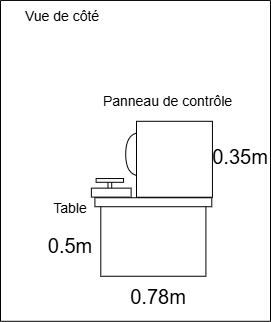

The diagram above was exported from draw.io. Its source (the exported page's mxGraphModel, read from the mxfile embedded in the PNG):
<mxGraphModel dx="606" dy="647" grid="1" gridSize="10" guides="1" tooltips="1" connect="1" arrows="1" fold="1" page="1" pageScale="1" pageWidth="1100" pageHeight="850" math="0" shadow="0">
  <root>
    <mxCell id="0" />
    <mxCell id="1" parent="0" />
    <mxCell id="237" value="" style="shape=or;whiteSpace=wrap;html=1;rotation=-180;" parent="1" vertex="1">
      <mxGeometry x="725.23" y="277.21" width="14.77" height="43.13" as="geometry" />
    </mxCell>
    <mxCell id="239" value="" style="rounded=0;whiteSpace=wrap;html=1;direction=south;rotation=-180;" parent="1" vertex="1">
      <mxGeometry x="707.48" y="325.8" width="3.74" height="14.6" as="geometry" />
    </mxCell>
    <mxCell id="220" value="" style="rounded=0;whiteSpace=wrap;html=1;direction=south;rotation=-90;fillColor=none;" parent="1" vertex="1">
      <mxGeometry x="715.23" y="330.57" width="75.25" height="105.11" as="geometry" />
    </mxCell>
    <mxCell id="221" value="" style="rounded=0;whiteSpace=wrap;html=1;direction=south;rotation=-90;" parent="1" vertex="1">
      <mxGeometry x="748.37" y="288.3" width="8.97" height="116.87" as="geometry" />
    </mxCell>
    <mxCell id="222" value="Table" style="text;html=1;whiteSpace=wrap;strokeColor=none;fillColor=none;align=center;verticalAlign=middle;rounded=0;fontSize=14;" parent="1" vertex="1">
      <mxGeometry x="640" y="338.12" width="60" height="30" as="geometry" />
    </mxCell>
    <mxCell id="227" value="0.78m" style="text;html=1;whiteSpace=wrap;strokeColor=none;fillColor=none;align=center;verticalAlign=middle;rounded=0;fontSize=20;" parent="1" vertex="1">
      <mxGeometry x="727.62" y="425.8" width="60" height="30" as="geometry" />
    </mxCell>
    <mxCell id="228" value="0.5m" style="text;html=1;whiteSpace=wrap;strokeColor=none;fillColor=none;align=center;verticalAlign=middle;rounded=0;fontSize=20;" parent="1" vertex="1">
      <mxGeometry x="640" y="375.17" width="60" height="30" as="geometry" />
    </mxCell>
    <mxCell id="232" value="" style="whiteSpace=wrap;html=1;aspect=fixed;" parent="1" vertex="1">
      <mxGeometry x="736" y="265.8" width="75.94" height="75.94" as="geometry" />
    </mxCell>
    <mxCell id="234" value="" style="rounded=0;whiteSpace=wrap;html=1;direction=south;rotation=-90;" parent="1" vertex="1">
      <mxGeometry x="706.26" y="317.25" width="8.97" height="39.76" as="geometry" />
    </mxCell>
    <mxCell id="236" value="" style="rounded=0;whiteSpace=wrap;html=1;direction=south;rotation=-90;" parent="1" vertex="1">
      <mxGeometry x="707.48" y="311.2" width="3.74" height="27.44" as="geometry" />
    </mxCell>
    <mxCell id="241" value="Panneau de contrôle" style="text;html=1;whiteSpace=wrap;strokeColor=none;fillColor=none;align=center;verticalAlign=middle;rounded=0;fontSize=14;" parent="1" vertex="1">
      <mxGeometry x="700" y="231.01999999999998" width="135.4" height="30.46" as="geometry" />
    </mxCell>
    <mxCell id="244" value="" style="swimlane;startSize=0;" parent="1" vertex="1">
      <mxGeometry x="600" y="144.94" width="270" height="320.86" as="geometry" />
    </mxCell>
    <mxCell id="245" value="Vue de côté" style="text;html=1;whiteSpace=wrap;strokeColor=none;fillColor=none;align=center;verticalAlign=middle;rounded=0;fontSize=14;" parent="244" vertex="1">
      <mxGeometry x="12.430000000000064" y="0.8599999999999994" width="100" height="30" as="geometry" />
    </mxCell>
    <mxCell id="238" value="0.35m" style="text;html=1;whiteSpace=wrap;strokeColor=none;fillColor=none;align=center;verticalAlign=middle;rounded=0;fontSize=20;" parent="244" vertex="1">
      <mxGeometry x="210.00000000000006" y="140.86" width="60" height="30" as="geometry" />
    </mxCell>
  </root>
</mxGraphModel>